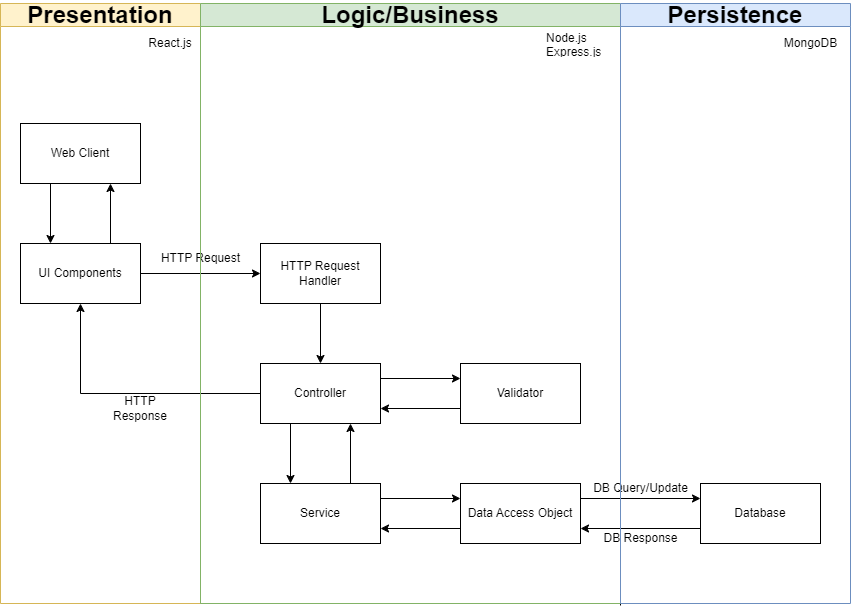

The diagram above was exported from draw.io. Its source (the exported page's mxGraphModel, read from the mxfile embedded in the PNG):
<mxGraphModel dx="1050" dy="572" grid="1" gridSize="10" guides="1" tooltips="1" connect="1" arrows="1" fold="1" page="1" pageScale="1" pageWidth="850" pageHeight="1100" background="#FFFFFF" math="0" shadow="0">
  <root>
    <mxCell id="0" />
    <mxCell id="1" parent="0" />
    <mxCell id="67CdPiwEk_0qdGonHNBM-1" value="Web Client" style="rounded=0;whiteSpace=wrap;html=1;" parent="1" vertex="1">
      <mxGeometry x="20" y="160" width="120" height="60" as="geometry" />
    </mxCell>
    <mxCell id="67CdPiwEk_0qdGonHNBM-2" value="UI Components" style="rounded=0;whiteSpace=wrap;html=1;" parent="1" vertex="1">
      <mxGeometry x="20" y="280" width="120" height="60" as="geometry" />
    </mxCell>
    <mxCell id="67CdPiwEk_0qdGonHNBM-3" value="Service" style="rounded=0;whiteSpace=wrap;html=1;" parent="1" vertex="1">
      <mxGeometry x="260" y="520" width="120" height="60" as="geometry" />
    </mxCell>
    <mxCell id="67CdPiwEk_0qdGonHNBM-4" value="HTTP Request Handler" style="rounded=0;whiteSpace=wrap;html=1;" parent="1" vertex="1">
      <mxGeometry x="260" y="280" width="120" height="60" as="geometry" />
    </mxCell>
    <mxCell id="67CdPiwEk_0qdGonHNBM-5" value="Validator" style="rounded=0;whiteSpace=wrap;html=1;" parent="1" vertex="1">
      <mxGeometry x="460" y="400" width="120" height="60" as="geometry" />
    </mxCell>
    <mxCell id="67CdPiwEk_0qdGonHNBM-6" value="Controller" style="rounded=0;whiteSpace=wrap;html=1;" parent="1" vertex="1">
      <mxGeometry x="260" y="400" width="120" height="60" as="geometry" />
    </mxCell>
    <mxCell id="67CdPiwEk_0qdGonHNBM-7" value="Data Access Object" style="rounded=0;whiteSpace=wrap;html=1;" parent="1" vertex="1">
      <mxGeometry x="460" y="520" width="120" height="60" as="geometry" />
    </mxCell>
    <mxCell id="67CdPiwEk_0qdGonHNBM-9" value="Database" style="rounded=0;whiteSpace=wrap;html=1;" parent="1" vertex="1">
      <mxGeometry x="700" y="520" width="120" height="60" as="geometry" />
    </mxCell>
    <mxCell id="67CdPiwEk_0qdGonHNBM-10" value="" style="endArrow=classic;html=1;rounded=0;entryX=0.75;entryY=1;entryDx=0;entryDy=0;exitX=0.75;exitY=0;exitDx=0;exitDy=0;" parent="1" source="67CdPiwEk_0qdGonHNBM-2" target="67CdPiwEk_0qdGonHNBM-1" edge="1">
      <mxGeometry width="50" height="50" relative="1" as="geometry">
        <mxPoint x="400" y="620" as="sourcePoint" />
        <mxPoint x="450" y="570" as="targetPoint" />
      </mxGeometry>
    </mxCell>
    <mxCell id="67CdPiwEk_0qdGonHNBM-11" value="" style="endArrow=classic;html=1;rounded=0;entryX=0.25;entryY=0;entryDx=0;entryDy=0;exitX=0.25;exitY=1;exitDx=0;exitDy=0;" parent="1" source="67CdPiwEk_0qdGonHNBM-1" target="67CdPiwEk_0qdGonHNBM-2" edge="1">
      <mxGeometry width="50" height="50" relative="1" as="geometry">
        <mxPoint x="400" y="520" as="sourcePoint" />
        <mxPoint x="450" y="470" as="targetPoint" />
      </mxGeometry>
    </mxCell>
    <mxCell id="67CdPiwEk_0qdGonHNBM-12" value="" style="endArrow=classic;html=1;rounded=0;entryX=0;entryY=0.5;entryDx=0;entryDy=0;exitX=1;exitY=0.5;exitDx=0;exitDy=0;" parent="1" source="67CdPiwEk_0qdGonHNBM-2" target="67CdPiwEk_0qdGonHNBM-4" edge="1">
      <mxGeometry width="50" height="50" relative="1" as="geometry">
        <mxPoint x="400" y="520" as="sourcePoint" />
        <mxPoint x="450" y="470" as="targetPoint" />
      </mxGeometry>
    </mxCell>
    <mxCell id="67CdPiwEk_0qdGonHNBM-13" value="" style="endArrow=classic;html=1;rounded=0;entryX=0.5;entryY=0;entryDx=0;entryDy=0;exitX=0.5;exitY=1;exitDx=0;exitDy=0;" parent="1" source="67CdPiwEk_0qdGonHNBM-4" target="67CdPiwEk_0qdGonHNBM-6" edge="1">
      <mxGeometry width="50" height="50" relative="1" as="geometry">
        <mxPoint x="400" y="520" as="sourcePoint" />
        <mxPoint x="450" y="470" as="targetPoint" />
      </mxGeometry>
    </mxCell>
    <mxCell id="67CdPiwEk_0qdGonHNBM-14" value="" style="endArrow=classic;html=1;rounded=0;entryX=0.5;entryY=1;entryDx=0;entryDy=0;exitX=0;exitY=0.5;exitDx=0;exitDy=0;" parent="1" source="67CdPiwEk_0qdGonHNBM-6" target="67CdPiwEk_0qdGonHNBM-2" edge="1">
      <mxGeometry width="50" height="50" relative="1" as="geometry">
        <mxPoint x="400" y="520" as="sourcePoint" />
        <mxPoint x="450" y="470" as="targetPoint" />
        <Array as="points">
          <mxPoint x="80" y="430" />
        </Array>
      </mxGeometry>
    </mxCell>
    <mxCell id="67CdPiwEk_0qdGonHNBM-15" value="" style="endArrow=classic;html=1;rounded=0;entryX=0;entryY=0.25;entryDx=0;entryDy=0;exitX=1;exitY=0.25;exitDx=0;exitDy=0;" parent="1" source="67CdPiwEk_0qdGonHNBM-6" target="67CdPiwEk_0qdGonHNBM-5" edge="1">
      <mxGeometry width="50" height="50" relative="1" as="geometry">
        <mxPoint x="400" y="520" as="sourcePoint" />
        <mxPoint x="450" y="470" as="targetPoint" />
      </mxGeometry>
    </mxCell>
    <mxCell id="67CdPiwEk_0qdGonHNBM-16" value="" style="endArrow=classic;html=1;rounded=0;entryX=1;entryY=0.75;entryDx=0;entryDy=0;exitX=0;exitY=0.75;exitDx=0;exitDy=0;" parent="1" source="67CdPiwEk_0qdGonHNBM-5" target="67CdPiwEk_0qdGonHNBM-6" edge="1">
      <mxGeometry width="50" height="50" relative="1" as="geometry">
        <mxPoint x="400" y="520" as="sourcePoint" />
        <mxPoint x="450" y="470" as="targetPoint" />
      </mxGeometry>
    </mxCell>
    <mxCell id="67CdPiwEk_0qdGonHNBM-17" value="" style="endArrow=classic;html=1;rounded=0;exitX=0.75;exitY=0;exitDx=0;exitDy=0;entryX=0.75;entryY=1;entryDx=0;entryDy=0;" parent="1" source="67CdPiwEk_0qdGonHNBM-3" target="67CdPiwEk_0qdGonHNBM-6" edge="1">
      <mxGeometry width="50" height="50" relative="1" as="geometry">
        <mxPoint x="400" y="520" as="sourcePoint" />
        <mxPoint x="370" y="470" as="targetPoint" />
      </mxGeometry>
    </mxCell>
    <mxCell id="67CdPiwEk_0qdGonHNBM-18" value="" style="endArrow=classic;html=1;rounded=0;entryX=0.25;entryY=0;entryDx=0;entryDy=0;exitX=0.25;exitY=1;exitDx=0;exitDy=0;" parent="1" source="67CdPiwEk_0qdGonHNBM-6" target="67CdPiwEk_0qdGonHNBM-3" edge="1">
      <mxGeometry width="50" height="50" relative="1" as="geometry">
        <mxPoint x="400" y="520" as="sourcePoint" />
        <mxPoint x="450" y="470" as="targetPoint" />
      </mxGeometry>
    </mxCell>
    <mxCell id="67CdPiwEk_0qdGonHNBM-19" value="" style="endArrow=classic;html=1;rounded=0;entryX=0;entryY=0.25;entryDx=0;entryDy=0;exitX=1;exitY=0.25;exitDx=0;exitDy=0;" parent="1" source="67CdPiwEk_0qdGonHNBM-3" target="67CdPiwEk_0qdGonHNBM-7" edge="1">
      <mxGeometry width="50" height="50" relative="1" as="geometry">
        <mxPoint x="400" y="520" as="sourcePoint" />
        <mxPoint x="450" y="470" as="targetPoint" />
      </mxGeometry>
    </mxCell>
    <mxCell id="67CdPiwEk_0qdGonHNBM-20" value="" style="endArrow=classic;html=1;rounded=0;entryX=0;entryY=0.25;entryDx=0;entryDy=0;exitX=1;exitY=0.25;exitDx=0;exitDy=0;" parent="1" source="67CdPiwEk_0qdGonHNBM-7" target="67CdPiwEk_0qdGonHNBM-9" edge="1">
      <mxGeometry width="50" height="50" relative="1" as="geometry">
        <mxPoint x="400" y="520" as="sourcePoint" />
        <mxPoint x="450" y="470" as="targetPoint" />
      </mxGeometry>
    </mxCell>
    <mxCell id="67CdPiwEk_0qdGonHNBM-21" value="" style="endArrow=classic;html=1;rounded=0;entryX=1;entryY=0.75;entryDx=0;entryDy=0;exitX=0;exitY=0.75;exitDx=0;exitDy=0;" parent="1" source="67CdPiwEk_0qdGonHNBM-7" target="67CdPiwEk_0qdGonHNBM-3" edge="1">
      <mxGeometry width="50" height="50" relative="1" as="geometry">
        <mxPoint x="400" y="520" as="sourcePoint" />
        <mxPoint x="450" y="470" as="targetPoint" />
      </mxGeometry>
    </mxCell>
    <mxCell id="67CdPiwEk_0qdGonHNBM-22" value="" style="endArrow=classic;html=1;rounded=0;entryX=1;entryY=0.75;entryDx=0;entryDy=0;exitX=0;exitY=0.75;exitDx=0;exitDy=0;" parent="1" source="67CdPiwEk_0qdGonHNBM-9" target="67CdPiwEk_0qdGonHNBM-7" edge="1">
      <mxGeometry width="50" height="50" relative="1" as="geometry">
        <mxPoint x="400" y="520" as="sourcePoint" />
        <mxPoint x="450" y="470" as="targetPoint" />
      </mxGeometry>
    </mxCell>
    <mxCell id="67CdPiwEk_0qdGonHNBM-24" value="" style="endArrow=none;html=1;rounded=0;" parent="1" edge="1">
      <mxGeometry width="50" height="50" relative="1" as="geometry">
        <mxPoint x="200" y="640" as="sourcePoint" />
        <mxPoint x="200" y="40" as="targetPoint" />
      </mxGeometry>
    </mxCell>
    <mxCell id="67CdPiwEk_0qdGonHNBM-25" value="" style="endArrow=none;html=1;rounded=0;" parent="1" edge="1">
      <mxGeometry width="50" height="50" relative="1" as="geometry">
        <mxPoint x="620" y="642" as="sourcePoint" />
        <mxPoint x="620" y="40" as="targetPoint" />
      </mxGeometry>
    </mxCell>
    <mxCell id="fy6bmuvQmLWHh2ClGxj2-1" value="HTTP Request" style="text;html=1;align=center;verticalAlign=middle;resizable=0;points=[];autosize=1;strokeColor=none;fillColor=none;" parent="1" vertex="1">
      <mxGeometry x="150" y="280" width="100" height="30" as="geometry" />
    </mxCell>
    <mxCell id="fy6bmuvQmLWHh2ClGxj2-3" value="HTTP Response" style="text;html=1;strokeColor=none;fillColor=none;align=center;verticalAlign=middle;whiteSpace=wrap;rounded=0;" parent="1" vertex="1">
      <mxGeometry x="110" y="430" width="60" height="30" as="geometry" />
    </mxCell>
    <mxCell id="fy6bmuvQmLWHh2ClGxj2-4" value="DB Query/Update" style="text;html=1;align=center;verticalAlign=middle;resizable=0;points=[];autosize=1;strokeColor=none;fillColor=none;" parent="1" vertex="1">
      <mxGeometry x="580" y="510" width="120" height="30" as="geometry" />
    </mxCell>
    <mxCell id="fy6bmuvQmLWHh2ClGxj2-5" value="DB Response" style="text;html=1;align=center;verticalAlign=middle;resizable=0;points=[];autosize=1;strokeColor=none;fillColor=none;" parent="1" vertex="1">
      <mxGeometry x="590" y="560" width="100" height="30" as="geometry" />
    </mxCell>
    <mxCell id="fy6bmuvQmLWHh2ClGxj2-8" value="&lt;font style=&quot;font-size: 24px;&quot;&gt;Presentation&lt;/font&gt;" style="swimlane;whiteSpace=wrap;html=1;fillColor=#fff2cc;strokeColor=#d6b656;" parent="1" vertex="1">
      <mxGeometry y="40" width="200" height="600" as="geometry" />
    </mxCell>
    <mxCell id="JbeoNVRY-yZTTgWV6ocD-1" value="React.js" style="text;html=1;strokeColor=none;fillColor=none;align=center;verticalAlign=middle;whiteSpace=wrap;rounded=0;" parent="fy6bmuvQmLWHh2ClGxj2-8" vertex="1">
      <mxGeometry x="140" y="25" width="60" height="30" as="geometry" />
    </mxCell>
    <mxCell id="fy6bmuvQmLWHh2ClGxj2-9" style="edgeStyle=orthogonalEdgeStyle;rounded=0;orthogonalLoop=1;jettySize=auto;html=1;exitX=0.5;exitY=1;exitDx=0;exitDy=0;" parent="fy6bmuvQmLWHh2ClGxj2-8" source="JbeoNVRY-yZTTgWV6ocD-1" target="JbeoNVRY-yZTTgWV6ocD-1" edge="1">
      <mxGeometry relative="1" as="geometry" />
    </mxCell>
    <mxCell id="fy6bmuvQmLWHh2ClGxj2-10" value="&lt;font style=&quot;font-size: 24px;&quot;&gt;Logic/Business&lt;/font&gt;" style="swimlane;whiteSpace=wrap;html=1;fillColor=#d5e8d4;strokeColor=#82b366;" parent="1" vertex="1">
      <mxGeometry x="200" y="40" width="420" height="600" as="geometry" />
    </mxCell>
    <mxCell id="fy6bmuvQmLWHh2ClGxj2-6" value="Node.js&lt;br&gt;Express.js" style="text;strokeColor=none;fillColor=none;align=left;verticalAlign=middle;spacingLeft=4;spacingRight=4;overflow=hidden;points=[[0,0.5],[1,0.5]];portConstraint=eastwest;rotatable=0;whiteSpace=wrap;html=1;" parent="fy6bmuvQmLWHh2ClGxj2-10" vertex="1">
      <mxGeometry x="340" y="25" width="80" height="30" as="geometry" />
    </mxCell>
    <mxCell id="fy6bmuvQmLWHh2ClGxj2-11" value="&lt;font style=&quot;font-size: 24px;&quot;&gt;Persistence&lt;/font&gt;" style="swimlane;whiteSpace=wrap;html=1;fillColor=#dae8fc;strokeColor=#6c8ebf;" parent="1" vertex="1">
      <mxGeometry x="620" y="40" width="230" height="600" as="geometry" />
    </mxCell>
    <mxCell id="JbeoNVRY-yZTTgWV6ocD-3" value="MongoDB" style="text;html=1;align=center;verticalAlign=middle;resizable=0;points=[];autosize=1;strokeColor=none;fillColor=none;" parent="fy6bmuvQmLWHh2ClGxj2-11" vertex="1">
      <mxGeometry x="150" y="25" width="80" height="30" as="geometry" />
    </mxCell>
  </root>
</mxGraphModel>